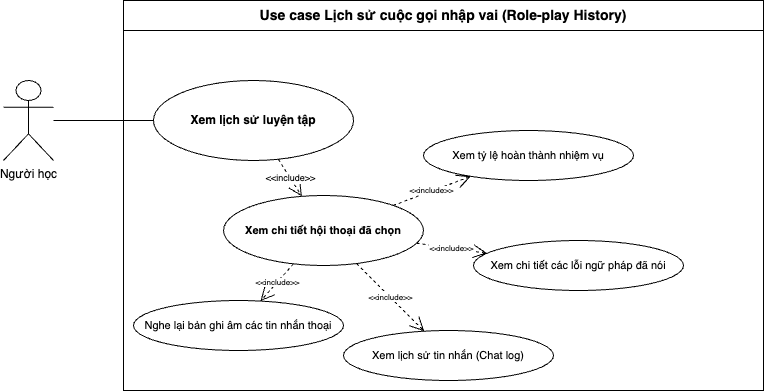

The diagram above was exported from draw.io. Its source (the exported page's mxGraphModel, read from the mxfile embedded in the PNG):
<mxGraphModel dx="894" dy="709" grid="1" gridSize="10" guides="1" tooltips="1" connect="1" arrows="1" fold="1" page="1" pageScale="1" pageWidth="1100" pageHeight="600" math="0" shadow="0">
  <root>
    <mxCell id="0" />
    <mxCell id="1" parent="0" />
    <mxCell id="System" value="Use case Lịch sử cuộc gọi nhập vai (Role-play History)" style="swimlane;whiteSpace=wrap;html=1;startSize=30;fillColor=none;strokeColor=#000000;fontSize=14;fontStyle=1;" parent="1" vertex="1">
      <mxGeometry x="240" y="10" width="640" height="390" as="geometry" />
    </mxCell>
    <mxCell id="UC_History" value="Xem lịch sử luyện tập" style="ellipse;whiteSpace=wrap;html=1;fontStyle=1;fontSize=12;" parent="System" vertex="1">
      <mxGeometry x="30" y="80" width="200" height="80" as="geometry" />
    </mxCell>
    <mxCell id="UC_XemChiTiet" value="Xem chi tiết hội thoại đã chọn" style="ellipse;whiteSpace=wrap;html=1;fontStyle=1;fontSize=11;" parent="System" vertex="1">
      <mxGeometry x="100" y="195" width="200" height="70" as="geometry" />
    </mxCell>
    <mxCell id="UC_XemNhiemVu" value="Xem tỷ lệ hoàn thành nhiệm vụ" style="ellipse;whiteSpace=wrap;html=1;fontSize=11;" parent="System" vertex="1">
      <mxGeometry x="300" y="130" width="210" height="50" as="geometry" />
    </mxCell>
    <mxCell id="UC_XemGrammar" value="Xem chi tiết các lỗi ngữ pháp đã nói" style="ellipse;whiteSpace=wrap;html=1;fontSize=11;" parent="System" vertex="1">
      <mxGeometry x="350" y="240" width="210" height="50" as="geometry" />
    </mxCell>
    <mxCell id="UC_XemChatLog" value="Xem lịch sử tin nhắn (Chat log)" style="ellipse;whiteSpace=wrap;html=1;fontSize=11;" parent="System" vertex="1">
      <mxGeometry x="220" y="330" width="210" height="50" as="geometry" />
    </mxCell>
    <mxCell id="UC_NgheLai" value="Nghe lại bản ghi âm các tin nhắn thoại" style="ellipse;whiteSpace=wrap;html=1;fontSize=11;" parent="System" vertex="1">
      <mxGeometry x="10" y="300" width="210" height="50" as="geometry" />
    </mxCell>
    <mxCell id="Rel_Inc_XemChiTiet" value="&amp;lt;&amp;lt;include&amp;gt;&amp;gt;" style="dashed=1;html=1;endArrow=open;endSize=12;endFill=0;labelBackgroundColor=#ffffff;fontSize=9;" parent="System" source="UC_History" target="UC_XemChiTiet" edge="1">
      <mxGeometry relative="1" as="geometry" />
    </mxCell>
    <mxCell id="Rel_Inc_NhiemVu" value="&amp;lt;&amp;lt;include&amp;gt;&amp;gt;" style="dashed=1;html=1;endArrow=open;endSize=12;endFill=0;labelBackgroundColor=#ffffff;fontSize=8;" parent="System" source="UC_XemChiTiet" target="UC_XemNhiemVu" edge="1">
      <mxGeometry relative="1" as="geometry" />
    </mxCell>
    <mxCell id="Rel_Inc_Grammar" value="&amp;lt;&amp;lt;include&amp;gt;&amp;gt;" style="dashed=1;html=1;endArrow=open;endSize=12;endFill=0;labelBackgroundColor=#ffffff;fontSize=8;" parent="System" source="UC_XemChiTiet" target="UC_XemGrammar" edge="1">
      <mxGeometry relative="1" as="geometry" />
    </mxCell>
    <mxCell id="Rel_Inc_ChatLog" value="&amp;lt;&amp;lt;include&amp;gt;&amp;gt;" style="dashed=1;html=1;endArrow=open;endSize=12;endFill=0;labelBackgroundColor=#ffffff;fontSize=8;" parent="System" source="UC_XemChiTiet" target="UC_XemChatLog" edge="1">
      <mxGeometry relative="1" as="geometry" />
    </mxCell>
    <mxCell id="Rel_Inc_NgheLai" value="&amp;lt;&amp;lt;include&amp;gt;&amp;gt;" style="dashed=1;html=1;endArrow=open;endSize=12;endFill=0;labelBackgroundColor=#ffffff;fontSize=8;" parent="System" source="UC_XemChiTiet" target="UC_NgheLai" edge="1">
      <mxGeometry relative="1" as="geometry" />
    </mxCell>
    <mxCell id="Actor_Learner" value="Người học" style="shape=umlActor;verticalLabelPosition=bottom;verticalAlign=top;html=1;outlineConnect=0;fontSize=12;" parent="1" vertex="1">
      <mxGeometry x="120" y="90" width="50" height="80" as="geometry" />
    </mxCell>
    <mxCell id="Rel_Actor_History" style="endArrow=none;html=1;fontSize=12;" parent="1" source="Actor_Learner" target="UC_History" edge="1">
      <mxGeometry relative="1" as="geometry" />
    </mxCell>
  </root>
</mxGraphModel>